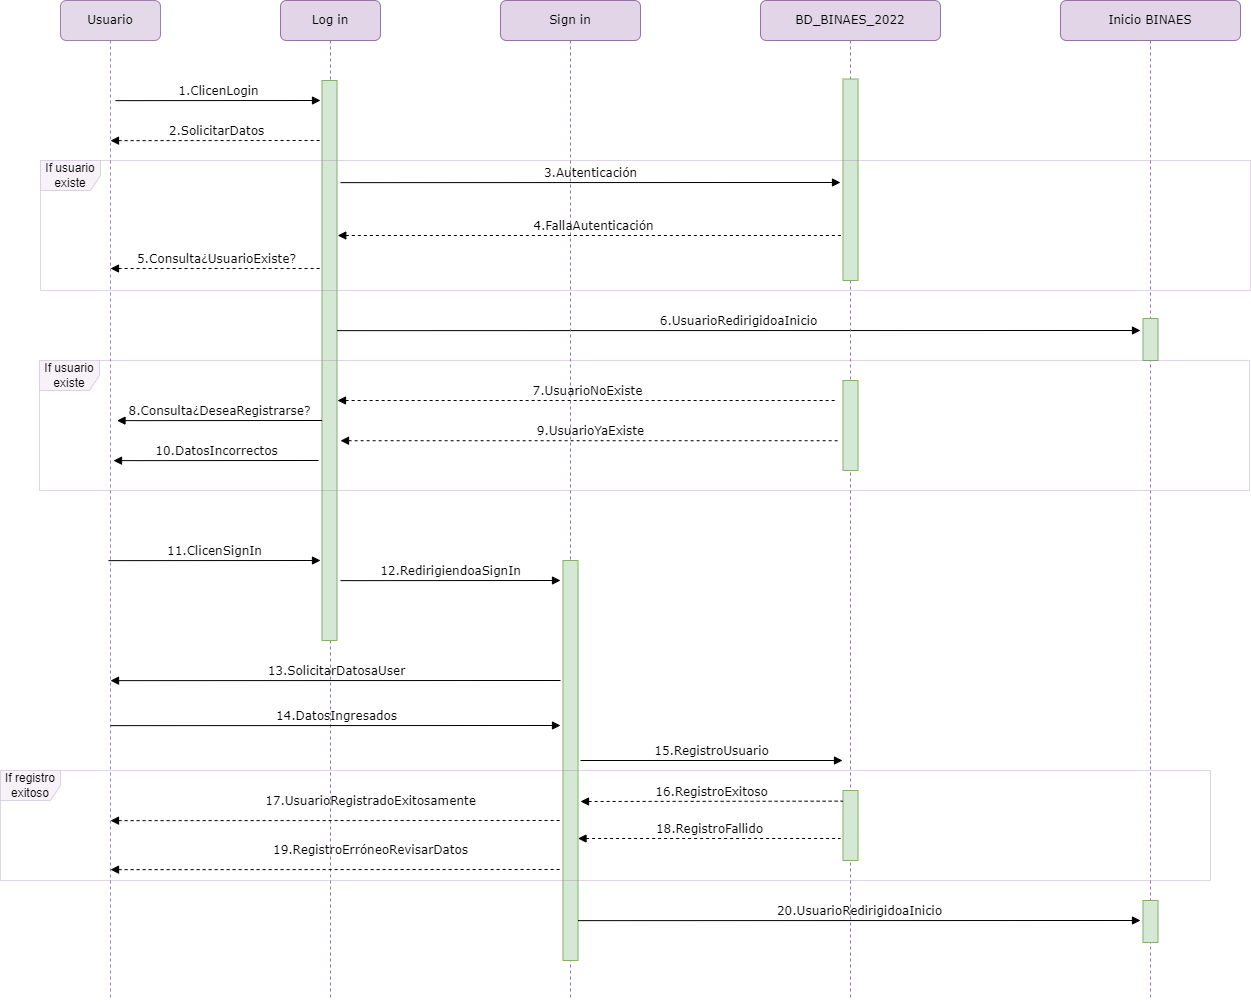

The diagram above was exported from draw.io. Its source (the exported page's mxGraphModel, read from the mxfile embedded in the PNG):
<mxGraphModel dx="1240" dy="596" grid="1" gridSize="10" guides="1" tooltips="1" connect="1" arrows="1" fold="1" page="1" pageScale="1" pageWidth="1100" pageHeight="850" math="0" shadow="0">
  <root>
    <mxCell id="0" />
    <mxCell id="1" parent="0" />
    <mxCell id="RVsXUe-LyTANn7gBPaCW-1" value="Log in" style="shape=umlLifeline;perimeter=lifelinePerimeter;whiteSpace=wrap;html=1;container=1;collapsible=0;recursiveResize=0;outlineConnect=0;rounded=1;shadow=0;comic=0;labelBackgroundColor=none;strokeWidth=1;fontFamily=Verdana;fontSize=12;align=center;fillColor=#e1d5e7;strokeColor=#9673a6;" parent="1" vertex="1">
      <mxGeometry x="320" y="80" width="100" height="1000" as="geometry" />
    </mxCell>
    <mxCell id="RVsXUe-LyTANn7gBPaCW-2" value="" style="html=1;points=[];perimeter=orthogonalPerimeter;rounded=0;shadow=0;comic=0;labelBackgroundColor=none;strokeWidth=1;fontFamily=Verdana;fontSize=12;align=center;fillColor=#d5e8d4;strokeColor=#82b366;" parent="RVsXUe-LyTANn7gBPaCW-1" vertex="1">
      <mxGeometry x="41.5" y="80" width="15" height="560" as="geometry" />
    </mxCell>
    <mxCell id="RVsXUe-LyTANn7gBPaCW-6" value="6.UsuarioRedirigidoaInicio" style="html=1;verticalAlign=bottom;endArrow=block;labelBackgroundColor=none;fontFamily=Verdana;fontSize=12;edgeStyle=elbowEdgeStyle;elbow=vertical;" parent="RVsXUe-LyTANn7gBPaCW-1" edge="1">
      <mxGeometry relative="1" as="geometry">
        <mxPoint x="56.5" y="330.1428571428572" as="sourcePoint" />
        <mxPoint x="860" y="330" as="targetPoint" />
        <Array as="points">
          <mxPoint x="341.5" y="330" />
        </Array>
      </mxGeometry>
    </mxCell>
    <mxCell id="Yl7JIii1Pap9fqHooftF-3" value="11.ClicenSignIn" style="html=1;verticalAlign=bottom;endArrow=block;labelBackgroundColor=none;fontFamily=Verdana;fontSize=12;edgeStyle=elbowEdgeStyle;elbow=vertical;" parent="RVsXUe-LyTANn7gBPaCW-1" edge="1">
      <mxGeometry relative="1" as="geometry">
        <mxPoint x="-172" y="560.1428571428573" as="sourcePoint" />
        <mxPoint x="40" y="560" as="targetPoint" />
        <Array as="points">
          <mxPoint x="113" y="560" />
        </Array>
      </mxGeometry>
    </mxCell>
    <mxCell id="RVsXUe-LyTANn7gBPaCW-9" value="Sign in" style="shape=umlLifeline;perimeter=lifelinePerimeter;whiteSpace=wrap;html=1;container=1;collapsible=0;recursiveResize=0;outlineConnect=0;rounded=1;shadow=0;comic=0;labelBackgroundColor=none;strokeWidth=1;fontFamily=Verdana;fontSize=12;align=center;fillColor=#e1d5e7;strokeColor=#9673a6;" parent="1" vertex="1">
      <mxGeometry x="540" y="80" width="140" height="1000" as="geometry" />
    </mxCell>
    <mxCell id="wCwdzKHGUN1vRnfpKM5S-3" value="4.FallaAutenticación" style="html=1;verticalAlign=bottom;endArrow=none;labelBackgroundColor=none;fontFamily=Verdana;fontSize=12;edgeStyle=elbowEdgeStyle;elbow=vertical;dashed=1;startArrow=block;startFill=1;endFill=0;" parent="RVsXUe-LyTANn7gBPaCW-9" edge="1">
      <mxGeometry relative="1" as="geometry">
        <mxPoint x="-162.75" y="235.0000000000001" as="sourcePoint" />
        <mxPoint x="349.4999999999998" y="235" as="targetPoint" />
        <Array as="points">
          <mxPoint x="350" y="235" />
          <mxPoint x="-71" y="245" />
          <mxPoint x="189" y="245" />
          <mxPoint x="150.5" y="244.5" />
        </Array>
      </mxGeometry>
    </mxCell>
    <mxCell id="wCwdzKHGUN1vRnfpKM5S-8" value="5.Consulta¿UsuarioExiste?" style="html=1;verticalAlign=bottom;endArrow=none;labelBackgroundColor=none;fontFamily=Verdana;fontSize=12;elbow=vertical;dashed=1;startArrow=block;startFill=1;endFill=0;" parent="RVsXUe-LyTANn7gBPaCW-9" edge="1">
      <mxGeometry relative="1" as="geometry">
        <mxPoint x="-390" y="268.0000000000001" as="sourcePoint" />
        <mxPoint x="-180" y="268" as="targetPoint" />
      </mxGeometry>
    </mxCell>
    <mxCell id="Yl7JIii1Pap9fqHooftF-5" value="" style="html=1;points=[];perimeter=orthogonalPerimeter;rounded=0;shadow=0;comic=0;labelBackgroundColor=none;strokeWidth=1;fontFamily=Verdana;fontSize=12;align=center;fillColor=#d5e8d4;strokeColor=#82b366;" parent="RVsXUe-LyTANn7gBPaCW-9" vertex="1">
      <mxGeometry x="62.5" y="560" width="15" height="400" as="geometry" />
    </mxCell>
    <mxCell id="MWlKqcaztrxW1w2I-ht0-10" value="20.UsuarioRedirigidoaInicio" style="html=1;verticalAlign=bottom;endArrow=block;labelBackgroundColor=none;fontFamily=Verdana;fontSize=12;edgeStyle=elbowEdgeStyle;elbow=vertical;endFill=1;startArrow=none;startFill=0;" parent="RVsXUe-LyTANn7gBPaCW-9" edge="1">
      <mxGeometry relative="1" as="geometry">
        <mxPoint x="77.50000000000023" y="920.1428571428573" as="sourcePoint" />
        <mxPoint x="640" y="920" as="targetPoint" />
        <Array as="points">
          <mxPoint x="-145" y="920" />
        </Array>
      </mxGeometry>
    </mxCell>
    <mxCell id="RVsXUe-LyTANn7gBPaCW-19" value="Usuario" style="shape=umlLifeline;perimeter=lifelinePerimeter;whiteSpace=wrap;html=1;container=1;collapsible=0;recursiveResize=0;outlineConnect=0;rounded=1;shadow=0;comic=0;labelBackgroundColor=none;strokeWidth=1;fontFamily=Verdana;fontSize=12;align=center;opacity=90;fillColor=#e1d5e7;strokeColor=#9673a6;" parent="1" vertex="1">
      <mxGeometry x="100" y="80" width="100" height="1000" as="geometry" />
    </mxCell>
    <mxCell id="RVsXUe-LyTANn7gBPaCW-23" value="1.ClicenLogin" style="html=1;verticalAlign=bottom;endArrow=block;labelBackgroundColor=none;fontFamily=Verdana;fontSize=12;edgeStyle=elbowEdgeStyle;elbow=vertical;" parent="1" edge="1">
      <mxGeometry relative="1" as="geometry">
        <mxPoint x="155" y="180.14285714285722" as="sourcePoint" />
        <mxPoint x="360" y="180" as="targetPoint" />
        <Array as="points">
          <mxPoint x="440" y="180" />
        </Array>
      </mxGeometry>
    </mxCell>
    <mxCell id="GQsa47v5URNfO2rBz06e-1" value="BD_BINAES_2022" style="shape=umlLifeline;perimeter=lifelinePerimeter;whiteSpace=wrap;html=1;container=1;collapsible=0;recursiveResize=0;outlineConnect=0;rounded=1;shadow=0;comic=0;labelBackgroundColor=none;strokeWidth=1;fontFamily=Verdana;fontSize=12;align=center;fillColor=#e1d5e7;strokeColor=#9673a6;" parent="1" vertex="1">
      <mxGeometry x="800" y="80" width="180" height="1000" as="geometry" />
    </mxCell>
    <mxCell id="wCwdzKHGUN1vRnfpKM5S-4" value="" style="html=1;points=[];perimeter=orthogonalPerimeter;rounded=0;shadow=0;comic=0;labelBackgroundColor=none;strokeWidth=1;fontFamily=Verdana;fontSize=12;align=center;fillColor=#d5e8d4;strokeColor=#82b366;" parent="GQsa47v5URNfO2rBz06e-1" vertex="1">
      <mxGeometry x="82.5" y="78.5" width="15" height="201.5" as="geometry" />
    </mxCell>
    <mxCell id="wCwdzKHGUN1vRnfpKM5S-13" value="" style="html=1;points=[];perimeter=orthogonalPerimeter;rounded=0;shadow=0;comic=0;labelBackgroundColor=none;strokeWidth=1;fontFamily=Verdana;fontSize=12;align=center;fillColor=#d5e8d4;strokeColor=#82b366;" parent="GQsa47v5URNfO2rBz06e-1" vertex="1">
      <mxGeometry x="82.5" y="380" width="15" height="90" as="geometry" />
    </mxCell>
    <mxCell id="MWlKqcaztrxW1w2I-ht0-5" value="" style="html=1;points=[];perimeter=orthogonalPerimeter;rounded=0;shadow=0;comic=0;labelBackgroundColor=none;strokeWidth=1;fontFamily=Verdana;fontSize=12;align=center;fillColor=#d5e8d4;strokeColor=#82b366;" parent="GQsa47v5URNfO2rBz06e-1" vertex="1">
      <mxGeometry x="82.5" y="790" width="15" height="70" as="geometry" />
    </mxCell>
    <mxCell id="GQsa47v5URNfO2rBz06e-11" value="Inicio BINAES" style="shape=umlLifeline;perimeter=lifelinePerimeter;whiteSpace=wrap;html=1;container=1;collapsible=0;recursiveResize=0;outlineConnect=0;rounded=1;shadow=0;comic=0;labelBackgroundColor=none;strokeWidth=1;fontFamily=Verdana;fontSize=12;align=center;fillColor=#e1d5e7;strokeColor=#9673a6;" parent="1" vertex="1">
      <mxGeometry x="1100" y="80" width="180" height="1000" as="geometry" />
    </mxCell>
    <mxCell id="wCwdzKHGUN1vRnfpKM5S-9" value="" style="html=1;points=[];perimeter=orthogonalPerimeter;rounded=0;shadow=0;comic=0;labelBackgroundColor=none;strokeWidth=1;fontFamily=Verdana;fontSize=12;align=center;fillColor=#d5e8d4;strokeColor=#82b366;" parent="GQsa47v5URNfO2rBz06e-11" vertex="1">
      <mxGeometry x="82.5" y="318" width="15" height="42" as="geometry" />
    </mxCell>
    <mxCell id="MWlKqcaztrxW1w2I-ht0-11" value="" style="html=1;points=[];perimeter=orthogonalPerimeter;rounded=0;shadow=0;comic=0;labelBackgroundColor=none;strokeWidth=1;fontFamily=Verdana;fontSize=12;align=center;fillColor=#d5e8d4;strokeColor=#82b366;" parent="GQsa47v5URNfO2rBz06e-11" vertex="1">
      <mxGeometry x="82.5" y="900" width="15" height="42" as="geometry" />
    </mxCell>
    <mxCell id="MWlKqcaztrxW1w2I-ht0-9" value="If registro exitoso" style="shape=umlFrame;whiteSpace=wrap;html=1;opacity=30;fillColor=#e1d5e7;strokeColor=#9673a6;" parent="GQsa47v5URNfO2rBz06e-11" vertex="1">
      <mxGeometry x="-1060" y="770" width="1210" height="110" as="geometry" />
    </mxCell>
    <mxCell id="wCwdzKHGUN1vRnfpKM5S-1" value="2.SolicitarDatos" style="html=1;verticalAlign=bottom;endArrow=none;labelBackgroundColor=none;fontFamily=Verdana;fontSize=12;edgeStyle=elbowEdgeStyle;elbow=vertical;dashed=1;startArrow=block;startFill=1;endFill=0;" parent="1" edge="1">
      <mxGeometry relative="1" as="geometry">
        <mxPoint x="150" y="220.14285714285722" as="sourcePoint" />
        <mxPoint x="360" y="220" as="targetPoint" />
        <Array as="points">
          <mxPoint x="435" y="220" />
        </Array>
      </mxGeometry>
    </mxCell>
    <mxCell id="wCwdzKHGUN1vRnfpKM5S-2" value="3.Autenticación" style="html=1;verticalAlign=bottom;endArrow=block;labelBackgroundColor=none;fontFamily=Verdana;fontSize=12;edgeStyle=elbowEdgeStyle;elbow=vertical;" parent="1" edge="1">
      <mxGeometry relative="1" as="geometry">
        <mxPoint x="380" y="262.1428571428572" as="sourcePoint" />
        <mxPoint x="880" y="262" as="targetPoint" />
        <Array as="points">
          <mxPoint x="665" y="262" />
        </Array>
      </mxGeometry>
    </mxCell>
    <mxCell id="wCwdzKHGUN1vRnfpKM5S-5" value="If usuario existe" style="shape=umlFrame;whiteSpace=wrap;html=1;opacity=30;fillColor=#e1d5e7;strokeColor=#9673a6;" parent="1" vertex="1">
      <mxGeometry x="80" y="240" width="1210" height="130" as="geometry" />
    </mxCell>
    <mxCell id="wCwdzKHGUN1vRnfpKM5S-10" value="7.UsuarioNoExiste" style="html=1;verticalAlign=bottom;endArrow=none;labelBackgroundColor=none;fontFamily=Verdana;fontSize=12;elbow=vertical;dashed=1;startArrow=block;startFill=1;endFill=0;" parent="1" edge="1">
      <mxGeometry relative="1" as="geometry">
        <mxPoint x="377" y="480" as="sourcePoint" />
        <mxPoint x="877" y="480" as="targetPoint" />
      </mxGeometry>
    </mxCell>
    <mxCell id="wCwdzKHGUN1vRnfpKM5S-11" value="9.UsuarioYaExiste" style="html=1;verticalAlign=bottom;endArrow=none;labelBackgroundColor=none;fontFamily=Verdana;fontSize=12;edgeStyle=elbowEdgeStyle;elbow=vertical;dashed=1;startArrow=block;startFill=1;endFill=0;" parent="1" edge="1">
      <mxGeometry relative="1" as="geometry">
        <mxPoint x="380" y="520.23" as="sourcePoint" />
        <mxPoint x="880" y="520" as="targetPoint" />
        <Array as="points">
          <mxPoint x="892.75" y="520.23" />
          <mxPoint x="471.75" y="530.23" />
          <mxPoint x="731.75" y="530.23" />
          <mxPoint x="693.25" y="529.73" />
        </Array>
      </mxGeometry>
    </mxCell>
    <mxCell id="wCwdzKHGUN1vRnfpKM5S-14" value="10.DatosIncorrectos" style="html=1;verticalAlign=bottom;endArrow=none;labelBackgroundColor=none;fontFamily=Verdana;fontSize=12;edgeStyle=elbowEdgeStyle;elbow=vertical;startArrow=block;startFill=1;endFill=0;" parent="1" edge="1">
      <mxGeometry relative="1" as="geometry">
        <mxPoint x="153" y="540.1428571428571" as="sourcePoint" />
        <mxPoint x="358" y="540" as="targetPoint" />
        <Array as="points">
          <mxPoint x="438" y="540" />
        </Array>
      </mxGeometry>
    </mxCell>
    <mxCell id="wCwdzKHGUN1vRnfpKM5S-12" value="8.Consulta¿DeseaRegistrarse?" style="html=1;verticalAlign=bottom;endArrow=none;labelBackgroundColor=none;fontFamily=Verdana;fontSize=12;edgeStyle=elbowEdgeStyle;elbow=vertical;startArrow=block;startFill=1;endFill=0;" parent="1" edge="1">
      <mxGeometry relative="1" as="geometry">
        <mxPoint x="156.5" y="500.1428571428571" as="sourcePoint" />
        <mxPoint x="361.5" y="500" as="targetPoint" />
        <Array as="points">
          <mxPoint x="441.5" y="500" />
        </Array>
      </mxGeometry>
    </mxCell>
    <mxCell id="Yl7JIii1Pap9fqHooftF-4" value="12.RedirigiendoaSignIn" style="html=1;verticalAlign=bottom;endArrow=block;labelBackgroundColor=none;fontFamily=Verdana;fontSize=12;edgeStyle=elbowEdgeStyle;elbow=vertical;" parent="1" edge="1">
      <mxGeometry relative="1" as="geometry">
        <mxPoint x="380" y="660.1428571428573" as="sourcePoint" />
        <mxPoint x="600" y="660" as="targetPoint" />
        <Array as="points">
          <mxPoint x="665" y="660" />
        </Array>
      </mxGeometry>
    </mxCell>
    <mxCell id="MWlKqcaztrxW1w2I-ht0-1" value="13.SolicitarDatosaUser" style="html=1;verticalAlign=bottom;endArrow=none;labelBackgroundColor=none;fontFamily=Verdana;fontSize=12;edgeStyle=elbowEdgeStyle;elbow=vertical;endFill=0;startArrow=block;startFill=1;" parent="1" edge="1">
      <mxGeometry relative="1" as="geometry">
        <mxPoint x="150.00000000000023" y="760.1428571428573" as="sourcePoint" />
        <mxPoint x="600" y="760" as="targetPoint" />
        <Array as="points">
          <mxPoint x="-72.5" y="760" />
        </Array>
      </mxGeometry>
    </mxCell>
    <mxCell id="MWlKqcaztrxW1w2I-ht0-2" value="14.DatosIngresados" style="html=1;verticalAlign=bottom;endArrow=block;labelBackgroundColor=none;fontFamily=Verdana;fontSize=12;edgeStyle=elbowEdgeStyle;elbow=vertical;" parent="1" edge="1">
      <mxGeometry relative="1" as="geometry">
        <mxPoint x="150" y="805.1428571428573" as="sourcePoint" />
        <mxPoint x="600" y="805" as="targetPoint" />
        <Array as="points">
          <mxPoint x="435" y="805" />
        </Array>
      </mxGeometry>
    </mxCell>
    <mxCell id="MWlKqcaztrxW1w2I-ht0-3" value="16.RegistroExitoso" style="html=1;verticalAlign=bottom;endArrow=none;labelBackgroundColor=none;fontFamily=Verdana;fontSize=12;elbow=vertical;startArrow=block;startFill=1;endFill=0;dashed=1;entryX=0.002;entryY=0.138;entryDx=0;entryDy=0;entryPerimeter=0;" parent="1" edge="1">
      <mxGeometry relative="1" as="geometry">
        <mxPoint x="620" y="881" as="sourcePoint" />
        <mxPoint x="882.5300000000002" y="880.6599999999999" as="targetPoint" />
      </mxGeometry>
    </mxCell>
    <mxCell id="MWlKqcaztrxW1w2I-ht0-4" value="15.RegistroUsuario" style="html=1;verticalAlign=bottom;endArrow=block;labelBackgroundColor=none;fontFamily=Verdana;fontSize=12;elbow=vertical;" parent="1" edge="1">
      <mxGeometry relative="1" as="geometry">
        <mxPoint x="620" y="840" as="sourcePoint" />
        <mxPoint x="882" y="840" as="targetPoint" />
      </mxGeometry>
    </mxCell>
    <mxCell id="MWlKqcaztrxW1w2I-ht0-6" value="18.RegistroFallido" style="html=1;verticalAlign=bottom;endArrow=none;labelBackgroundColor=none;fontFamily=Verdana;fontSize=12;elbow=vertical;startArrow=block;startFill=1;endFill=0;dashed=1;" parent="1" edge="1">
      <mxGeometry relative="1" as="geometry">
        <mxPoint x="617.5" y="918" as="sourcePoint" />
        <mxPoint x="880" y="918" as="targetPoint" />
      </mxGeometry>
    </mxCell>
    <mxCell id="MWlKqcaztrxW1w2I-ht0-7" value="17.UsuarioRegistradoExitosamente" style="html=1;verticalAlign=bottom;endArrow=none;labelBackgroundColor=none;fontFamily=Verdana;fontSize=12;edgeStyle=elbowEdgeStyle;elbow=vertical;startArrow=block;startFill=1;endFill=0;dashed=1;" parent="1" edge="1">
      <mxGeometry x="0.1558" y="10" relative="1" as="geometry">
        <mxPoint x="150.0000000000001" y="900.1428571428573" as="sourcePoint" />
        <mxPoint x="600" y="900" as="targetPoint" />
        <Array as="points">
          <mxPoint x="435" y="900" />
        </Array>
        <mxPoint as="offset" />
      </mxGeometry>
    </mxCell>
    <mxCell id="MWlKqcaztrxW1w2I-ht0-8" value="19.RegistroErróneoRevisarDatos" style="html=1;verticalAlign=bottom;endArrow=none;labelBackgroundColor=none;fontFamily=Verdana;fontSize=12;edgeStyle=elbowEdgeStyle;elbow=vertical;startArrow=block;startFill=1;endFill=0;dashed=1;" parent="1" edge="1">
      <mxGeometry x="0.1558" y="10" relative="1" as="geometry">
        <mxPoint x="150.0000000000001" y="949.1428571428573" as="sourcePoint" />
        <mxPoint x="600" y="949" as="targetPoint" />
        <Array as="points">
          <mxPoint x="435" y="949" />
        </Array>
        <mxPoint as="offset" />
      </mxGeometry>
    </mxCell>
    <mxCell id="wCwdzKHGUN1vRnfpKM5S-15" value="If usuario existe" style="shape=umlFrame;whiteSpace=wrap;html=1;opacity=30;fillColor=#e1d5e7;strokeColor=#9673a6;" parent="1" vertex="1">
      <mxGeometry x="79" y="440" width="1210" height="130" as="geometry" />
    </mxCell>
  </root>
</mxGraphModel>